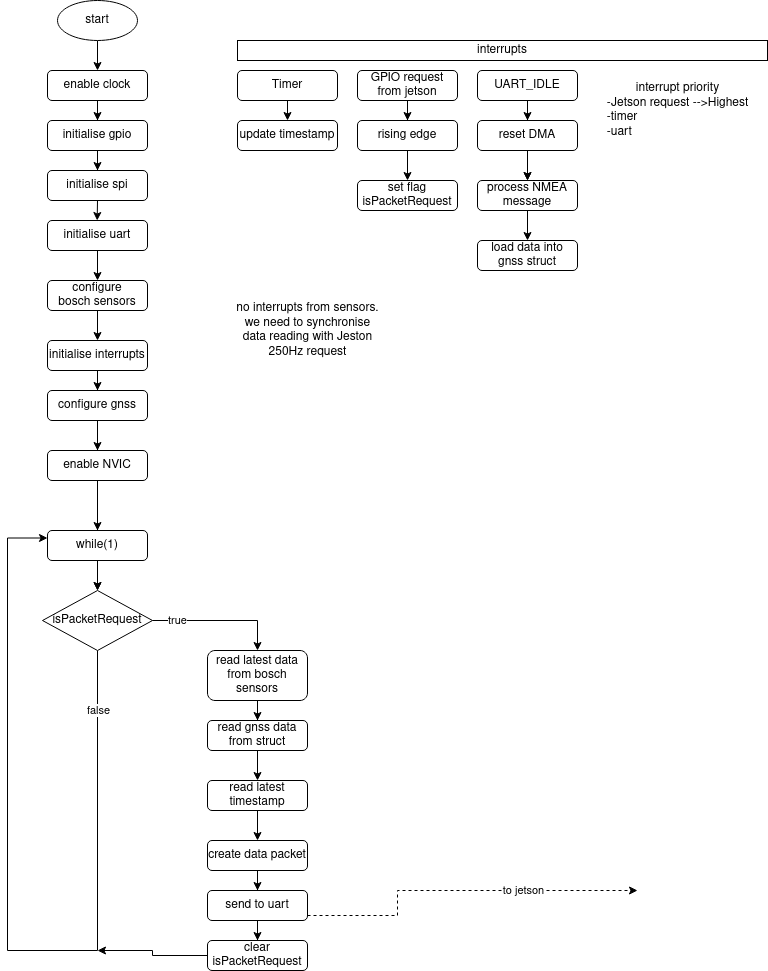

The diagram above was exported from draw.io. Its source (the exported page's mxGraphModel, read from the mxfile embedded in the PNG):
<mxGraphModel dx="1422" dy="776" grid="1" gridSize="10" guides="1" tooltips="1" connect="1" arrows="1" fold="1" page="1" pageScale="1" pageWidth="827" pageHeight="1169" background="#FFFFFF" math="0" shadow="0">
  <root>
    <mxCell id="WIyWlLk6GJQsqaUBKTNV-0" />
    <mxCell id="WIyWlLk6GJQsqaUBKTNV-1" parent="WIyWlLk6GJQsqaUBKTNV-0" />
    <mxCell id="oaWTLXhJ3hybeGdGwF67-21" value="" style="edgeStyle=orthogonalEdgeStyle;rounded=0;orthogonalLoop=1;jettySize=auto;html=1;entryX=0.5;entryY=0;entryDx=0;entryDy=0;" parent="WIyWlLk6GJQsqaUBKTNV-1" source="oaWTLXhJ3hybeGdGwF67-0" target="oaWTLXhJ3hybeGdGwF67-38" edge="1">
      <mxGeometry relative="1" as="geometry" />
    </mxCell>
    <mxCell id="oaWTLXhJ3hybeGdGwF67-0" value="start" style="ellipse;whiteSpace=wrap;html=1;" parent="WIyWlLk6GJQsqaUBKTNV-1" vertex="1">
      <mxGeometry x="80" y="20" width="80" height="40" as="geometry" />
    </mxCell>
    <mxCell id="oaWTLXhJ3hybeGdGwF67-20" value="" style="edgeStyle=orthogonalEdgeStyle;rounded=0;orthogonalLoop=1;jettySize=auto;html=1;entryX=0.5;entryY=0;entryDx=0;entryDy=0;" parent="WIyWlLk6GJQsqaUBKTNV-1" source="oaWTLXhJ3hybeGdGwF67-2" target="oaWTLXhJ3hybeGdGwF67-3" edge="1">
      <mxGeometry relative="1" as="geometry" />
    </mxCell>
    <mxCell id="oaWTLXhJ3hybeGdGwF67-2" value="&lt;div&gt;initialise gpio&lt;br&gt;&lt;/div&gt;" style="rounded=1;whiteSpace=wrap;html=1;" parent="WIyWlLk6GJQsqaUBKTNV-1" vertex="1">
      <mxGeometry x="70" y="140" width="100" height="30" as="geometry" />
    </mxCell>
    <mxCell id="oaWTLXhJ3hybeGdGwF67-19" value="" style="edgeStyle=orthogonalEdgeStyle;rounded=0;orthogonalLoop=1;jettySize=auto;html=1;" parent="WIyWlLk6GJQsqaUBKTNV-1" source="oaWTLXhJ3hybeGdGwF67-4" target="oaWTLXhJ3hybeGdGwF67-5" edge="1">
      <mxGeometry relative="1" as="geometry">
        <mxPoint x="120" y="360" as="sourcePoint" />
      </mxGeometry>
    </mxCell>
    <mxCell id="oaWTLXhJ3hybeGdGwF67-41" style="edgeStyle=orthogonalEdgeStyle;rounded=0;orthogonalLoop=1;jettySize=auto;html=1;exitX=0.5;exitY=1;exitDx=0;exitDy=0;strokeColor=#000000;" parent="WIyWlLk6GJQsqaUBKTNV-1" source="oaWTLXhJ3hybeGdGwF67-3" edge="1">
      <mxGeometry relative="1" as="geometry">
        <mxPoint x="119.68965517241372" y="240" as="targetPoint" />
      </mxGeometry>
    </mxCell>
    <mxCell id="oaWTLXhJ3hybeGdGwF67-3" value="&lt;div&gt;initialise spi&lt;/div&gt;" style="rounded=1;whiteSpace=wrap;html=1;" parent="WIyWlLk6GJQsqaUBKTNV-1" vertex="1">
      <mxGeometry x="70" y="190" width="100" height="30" as="geometry" />
    </mxCell>
    <mxCell id="oaWTLXhJ3hybeGdGwF67-18" value="" style="edgeStyle=orthogonalEdgeStyle;rounded=0;orthogonalLoop=1;jettySize=auto;html=1;" parent="WIyWlLk6GJQsqaUBKTNV-1" source="oaWTLXhJ3hybeGdGwF67-4" target="oaWTLXhJ3hybeGdGwF67-6" edge="1">
      <mxGeometry relative="1" as="geometry" />
    </mxCell>
    <mxCell id="oaWTLXhJ3hybeGdGwF67-17" value="" style="edgeStyle=orthogonalEdgeStyle;rounded=0;orthogonalLoop=1;jettySize=auto;html=1;" parent="WIyWlLk6GJQsqaUBKTNV-1" source="oaWTLXhJ3hybeGdGwF67-5" target="oaWTLXhJ3hybeGdGwF67-7" edge="1">
      <mxGeometry relative="1" as="geometry" />
    </mxCell>
    <mxCell id="oaWTLXhJ3hybeGdGwF67-5" value="&lt;div&gt;configure gnss&lt;br&gt;&lt;/div&gt;" style="rounded=1;whiteSpace=wrap;html=1;" parent="WIyWlLk6GJQsqaUBKTNV-1" vertex="1">
      <mxGeometry x="70" y="410" width="100" height="30" as="geometry" />
    </mxCell>
    <mxCell id="oaWTLXhJ3hybeGdGwF67-16" value="" style="edgeStyle=orthogonalEdgeStyle;rounded=0;orthogonalLoop=1;jettySize=auto;html=1;" parent="WIyWlLk6GJQsqaUBKTNV-1" source="oaWTLXhJ3hybeGdGwF67-6" target="oaWTLXhJ3hybeGdGwF67-8" edge="1">
      <mxGeometry relative="1" as="geometry" />
    </mxCell>
    <mxCell id="oaWTLXhJ3hybeGdGwF67-6" value="&lt;div&gt;enable NVIC&lt;br&gt;&lt;/div&gt;" style="rounded=1;whiteSpace=wrap;html=1;" parent="WIyWlLk6GJQsqaUBKTNV-1" vertex="1">
      <mxGeometry x="70" y="470" width="100" height="30" as="geometry" />
    </mxCell>
    <mxCell id="oaWTLXhJ3hybeGdGwF67-15" value="" style="edgeStyle=orthogonalEdgeStyle;rounded=0;orthogonalLoop=1;jettySize=auto;html=1;" parent="WIyWlLk6GJQsqaUBKTNV-1" source="oaWTLXhJ3hybeGdGwF67-7" target="oaWTLXhJ3hybeGdGwF67-8" edge="1">
      <mxGeometry relative="1" as="geometry" />
    </mxCell>
    <mxCell id="oaWTLXhJ3hybeGdGwF67-7" value="while(1)" style="rounded=1;whiteSpace=wrap;html=1;" parent="WIyWlLk6GJQsqaUBKTNV-1" vertex="1">
      <mxGeometry x="70" y="550" width="100" height="30" as="geometry" />
    </mxCell>
    <mxCell id="oaWTLXhJ3hybeGdGwF67-24" value="" style="edgeStyle=orthogonalEdgeStyle;rounded=0;orthogonalLoop=1;jettySize=auto;html=1;entryX=0;entryY=0.25;entryDx=0;entryDy=0;" parent="WIyWlLk6GJQsqaUBKTNV-1" source="oaWTLXhJ3hybeGdGwF67-8" target="oaWTLXhJ3hybeGdGwF67-7" edge="1">
      <mxGeometry relative="1" as="geometry">
        <mxPoint x="30" y="560" as="targetPoint" />
        <Array as="points">
          <mxPoint x="120" y="970" />
          <mxPoint x="30" y="970" />
          <mxPoint x="30" y="558" />
        </Array>
      </mxGeometry>
    </mxCell>
    <mxCell id="oaWTLXhJ3hybeGdGwF67-25" value="false" style="edgeLabel;html=1;align=center;verticalAlign=middle;resizable=0;points=[];" parent="oaWTLXhJ3hybeGdGwF67-24" vertex="1" connectable="0">
      <mxGeometry x="-0.3552" relative="1" as="geometry">
        <mxPoint y="-212.32999999999998" as="offset" />
      </mxGeometry>
    </mxCell>
    <mxCell id="oaWTLXhJ3hybeGdGwF67-8" value="isPacketRequest" style="rhombus;whiteSpace=wrap;html=1;" parent="WIyWlLk6GJQsqaUBKTNV-1" vertex="1">
      <mxGeometry x="65" y="610" width="110" height="60" as="geometry" />
    </mxCell>
    <mxCell id="BaovbTZXc7kAad508Cw8-5" value="" style="edgeStyle=orthogonalEdgeStyle;rounded=0;orthogonalLoop=1;jettySize=auto;html=1;" parent="WIyWlLk6GJQsqaUBKTNV-1" source="oaWTLXhJ3hybeGdGwF67-11" target="oaWTLXhJ3hybeGdGwF67-12" edge="1">
      <mxGeometry relative="1" as="geometry" />
    </mxCell>
    <mxCell id="oaWTLXhJ3hybeGdGwF67-11" value="create data packet" style="rounded=1;whiteSpace=wrap;html=1;" parent="WIyWlLk6GJQsqaUBKTNV-1" vertex="1">
      <mxGeometry x="230" y="860" width="100" height="30" as="geometry" />
    </mxCell>
    <mxCell id="BaovbTZXc7kAad508Cw8-7" style="edgeStyle=orthogonalEdgeStyle;rounded=0;orthogonalLoop=1;jettySize=auto;html=1;dashed=1;" parent="WIyWlLk6GJQsqaUBKTNV-1" source="oaWTLXhJ3hybeGdGwF67-12" edge="1">
      <mxGeometry relative="1" as="geometry">
        <mxPoint x="660" y="910" as="targetPoint" />
        <Array as="points">
          <mxPoint x="420" y="935" />
          <mxPoint x="420" y="910" />
        </Array>
      </mxGeometry>
    </mxCell>
    <mxCell id="BaovbTZXc7kAad508Cw8-8" value="to jetson" style="edgeLabel;html=1;align=center;verticalAlign=middle;resizable=0;points=[];" parent="BaovbTZXc7kAad508Cw8-7" vertex="1" connectable="0">
      <mxGeometry x="0.3175" relative="1" as="geometry">
        <mxPoint x="6" y="-1" as="offset" />
      </mxGeometry>
    </mxCell>
    <mxCell id="BaovbTZXc7kAad508Cw8-31" value="" style="edgeStyle=orthogonalEdgeStyle;rounded=0;orthogonalLoop=1;jettySize=auto;html=1;" parent="WIyWlLk6GJQsqaUBKTNV-1" source="oaWTLXhJ3hybeGdGwF67-12" target="BaovbTZXc7kAad508Cw8-29" edge="1">
      <mxGeometry relative="1" as="geometry" />
    </mxCell>
    <mxCell id="oaWTLXhJ3hybeGdGwF67-12" value="send to uart" style="rounded=1;whiteSpace=wrap;html=1;" parent="WIyWlLk6GJQsqaUBKTNV-1" vertex="1">
      <mxGeometry x="230" y="910" width="100" height="30" as="geometry" />
    </mxCell>
    <mxCell id="oaWTLXhJ3hybeGdGwF67-40" value="" style="edgeStyle=orthogonalEdgeStyle;rounded=0;orthogonalLoop=1;jettySize=auto;html=1;strokeColor=#000000;" parent="WIyWlLk6GJQsqaUBKTNV-1" source="oaWTLXhJ3hybeGdGwF67-38" edge="1">
      <mxGeometry relative="1" as="geometry">
        <mxPoint x="120" y="140" as="targetPoint" />
      </mxGeometry>
    </mxCell>
    <mxCell id="oaWTLXhJ3hybeGdGwF67-38" value="enable clock" style="rounded=1;whiteSpace=wrap;html=1;" parent="WIyWlLk6GJQsqaUBKTNV-1" vertex="1">
      <mxGeometry x="70" y="90" width="100" height="30" as="geometry" />
    </mxCell>
    <mxCell id="oaWTLXhJ3hybeGdGwF67-58" value="interrupts" style="rounded=0;whiteSpace=wrap;html=1;" parent="WIyWlLk6GJQsqaUBKTNV-1" vertex="1">
      <mxGeometry x="260" y="60" width="530" height="20" as="geometry" />
    </mxCell>
    <mxCell id="oaWTLXhJ3hybeGdGwF67-88" style="edgeStyle=orthogonalEdgeStyle;rounded=0;orthogonalLoop=1;jettySize=auto;html=1;exitX=0.5;exitY=1;exitDx=0;exitDy=0;entryX=0.5;entryY=0;entryDx=0;entryDy=0;strokeColor=#000000;" parent="WIyWlLk6GJQsqaUBKTNV-1" source="oaWTLXhJ3hybeGdGwF67-86" target="oaWTLXhJ3hybeGdGwF67-87" edge="1">
      <mxGeometry relative="1" as="geometry" />
    </mxCell>
    <mxCell id="oaWTLXhJ3hybeGdGwF67-86" value="Timer" style="rounded=1;whiteSpace=wrap;html=1;" parent="WIyWlLk6GJQsqaUBKTNV-1" vertex="1">
      <mxGeometry x="260" y="90" width="100" height="30" as="geometry" />
    </mxCell>
    <mxCell id="oaWTLXhJ3hybeGdGwF67-87" value="update timestamp" style="rounded=1;whiteSpace=wrap;html=1;" parent="WIyWlLk6GJQsqaUBKTNV-1" vertex="1">
      <mxGeometry x="260" y="140" width="100" height="30" as="geometry" />
    </mxCell>
    <mxCell id="BaovbTZXc7kAad508Cw8-1" value="" style="edgeStyle=orthogonalEdgeStyle;rounded=0;orthogonalLoop=1;jettySize=auto;html=1;entryX=0.5;entryY=0;entryDx=0;entryDy=0;" parent="WIyWlLk6GJQsqaUBKTNV-1" source="SsW8V2wMlBKLcz-J7wqt-10" target="BaovbTZXc7kAad508Cw8-18" edge="1">
      <mxGeometry relative="1" as="geometry" />
    </mxCell>
    <mxCell id="BaovbTZXc7kAad508Cw8-0" value="read latest data&lt;br&gt;from bosch sensors" style="rounded=1;whiteSpace=wrap;html=1;" parent="WIyWlLk6GJQsqaUBKTNV-1" vertex="1">
      <mxGeometry x="230" y="670" width="100" height="50" as="geometry" />
    </mxCell>
    <mxCell id="BaovbTZXc7kAad508Cw8-4" style="edgeStyle=orthogonalEdgeStyle;rounded=0;orthogonalLoop=1;jettySize=auto;html=1;exitX=0.5;exitY=1;exitDx=0;exitDy=0;" parent="WIyWlLk6GJQsqaUBKTNV-1" source="BaovbTZXc7kAad508Cw8-32" target="BaovbTZXc7kAad508Cw8-3" edge="1">
      <mxGeometry relative="1" as="geometry" />
    </mxCell>
    <mxCell id="BaovbTZXc7kAad508Cw8-2" value="&lt;div&gt;GPIO request&lt;br&gt;&lt;/div&gt;&lt;div&gt;from jetson&lt;br&gt;&lt;/div&gt;" style="rounded=1;whiteSpace=wrap;html=1;" parent="WIyWlLk6GJQsqaUBKTNV-1" vertex="1">
      <mxGeometry x="380" y="90" width="100" height="30" as="geometry" />
    </mxCell>
    <mxCell id="BaovbTZXc7kAad508Cw8-3" value="set flag&lt;br&gt;isPacketRequest" style="rounded=1;whiteSpace=wrap;html=1;" parent="WIyWlLk6GJQsqaUBKTNV-1" vertex="1">
      <mxGeometry x="380" y="200" width="100" height="30" as="geometry" />
    </mxCell>
    <mxCell id="BaovbTZXc7kAad508Cw8-14" value="true" style="edgeStyle=orthogonalEdgeStyle;rounded=0;orthogonalLoop=1;jettySize=auto;html=1;entryX=0.5;entryY=0;entryDx=0;entryDy=0;" parent="WIyWlLk6GJQsqaUBKTNV-1" source="oaWTLXhJ3hybeGdGwF67-8" target="BaovbTZXc7kAad508Cw8-0" edge="1">
      <mxGeometry x="-0.6296" relative="1" as="geometry">
        <mxPoint x="175" y="640" as="sourcePoint" />
        <mxPoint x="230" y="640" as="targetPoint" />
        <mxPoint as="offset" />
      </mxGeometry>
    </mxCell>
    <mxCell id="BaovbTZXc7kAad508Cw8-27" style="edgeStyle=orthogonalEdgeStyle;rounded=0;orthogonalLoop=1;jettySize=auto;html=1;entryX=0.5;entryY=0;entryDx=0;entryDy=0;" parent="WIyWlLk6GJQsqaUBKTNV-1" source="BaovbTZXc7kAad508Cw8-16" target="oaWTLXhJ3hybeGdGwF67-4" edge="1">
      <mxGeometry relative="1" as="geometry" />
    </mxCell>
    <mxCell id="BaovbTZXc7kAad508Cw8-16" value="configure &lt;br&gt;bosch sensors" style="rounded=1;whiteSpace=wrap;html=1;" parent="WIyWlLk6GJQsqaUBKTNV-1" vertex="1">
      <mxGeometry x="70" y="300" width="100" height="30" as="geometry" />
    </mxCell>
    <mxCell id="oaWTLXhJ3hybeGdGwF67-4" value="&lt;div&gt;initialise interrupts&lt;br&gt;&lt;/div&gt;" style="rounded=1;whiteSpace=wrap;html=1;" parent="WIyWlLk6GJQsqaUBKTNV-1" vertex="1">
      <mxGeometry x="70" y="360" width="100" height="30" as="geometry" />
    </mxCell>
    <mxCell id="BaovbTZXc7kAad508Cw8-23" style="edgeStyle=orthogonalEdgeStyle;rounded=0;orthogonalLoop=1;jettySize=auto;html=1;" parent="WIyWlLk6GJQsqaUBKTNV-1" source="BaovbTZXc7kAad508Cw8-18" target="oaWTLXhJ3hybeGdGwF67-11" edge="1">
      <mxGeometry relative="1" as="geometry" />
    </mxCell>
    <mxCell id="BaovbTZXc7kAad508Cw8-18" value="&lt;div&gt;read latest &lt;br&gt;&lt;/div&gt;&lt;div&gt;timestamp&lt;br&gt;&lt;/div&gt;" style="rounded=1;whiteSpace=wrap;html=1;" parent="WIyWlLk6GJQsqaUBKTNV-1" vertex="1">
      <mxGeometry x="230" y="800" width="100" height="30" as="geometry" />
    </mxCell>
    <mxCell id="BaovbTZXc7kAad508Cw8-26" style="edgeStyle=orthogonalEdgeStyle;rounded=0;orthogonalLoop=1;jettySize=auto;html=1;" parent="WIyWlLk6GJQsqaUBKTNV-1" source="BaovbTZXc7kAad508Cw8-24" target="BaovbTZXc7kAad508Cw8-16" edge="1">
      <mxGeometry relative="1" as="geometry" />
    </mxCell>
    <mxCell id="BaovbTZXc7kAad508Cw8-24" value="&lt;div&gt;initialise uart&lt;br&gt;&lt;/div&gt;" style="rounded=1;whiteSpace=wrap;html=1;" parent="WIyWlLk6GJQsqaUBKTNV-1" vertex="1">
      <mxGeometry x="70" y="240" width="100" height="30" as="geometry" />
    </mxCell>
    <mxCell id="BaovbTZXc7kAad508Cw8-28" value="no interrupts from sensors.&lt;br&gt;we need to synchronise &lt;br&gt;data reading with Jeston&lt;br&gt;250Hz request" style="text;html=1;align=center;verticalAlign=middle;resizable=0;points=[];autosize=1;" parent="WIyWlLk6GJQsqaUBKTNV-1" vertex="1">
      <mxGeometry x="250" y="320" width="160" height="60" as="geometry" />
    </mxCell>
    <mxCell id="BaovbTZXc7kAad508Cw8-30" style="edgeStyle=orthogonalEdgeStyle;rounded=0;orthogonalLoop=1;jettySize=auto;html=1;exitX=0;exitY=0.5;exitDx=0;exitDy=0;" parent="WIyWlLk6GJQsqaUBKTNV-1" source="BaovbTZXc7kAad508Cw8-29" edge="1">
      <mxGeometry relative="1" as="geometry">
        <mxPoint x="120" y="970" as="targetPoint" />
      </mxGeometry>
    </mxCell>
    <mxCell id="BaovbTZXc7kAad508Cw8-29" value="&lt;div&gt;clear&lt;/div&gt;&lt;div&gt;isPacketRequest&lt;/div&gt;" style="rounded=1;whiteSpace=wrap;html=1;" parent="WIyWlLk6GJQsqaUBKTNV-1" vertex="1">
      <mxGeometry x="230" y="960" width="100" height="30" as="geometry" />
    </mxCell>
    <mxCell id="BaovbTZXc7kAad508Cw8-32" value="rising edge" style="rounded=1;whiteSpace=wrap;html=1;" parent="WIyWlLk6GJQsqaUBKTNV-1" vertex="1">
      <mxGeometry x="380" y="140" width="100" height="30" as="geometry" />
    </mxCell>
    <mxCell id="BaovbTZXc7kAad508Cw8-33" style="edgeStyle=orthogonalEdgeStyle;rounded=0;orthogonalLoop=1;jettySize=auto;html=1;exitX=0.5;exitY=1;exitDx=0;exitDy=0;" parent="WIyWlLk6GJQsqaUBKTNV-1" source="BaovbTZXc7kAad508Cw8-2" target="BaovbTZXc7kAad508Cw8-32" edge="1">
      <mxGeometry relative="1" as="geometry">
        <mxPoint x="430" y="120" as="sourcePoint" />
        <mxPoint x="430" y="200" as="targetPoint" />
      </mxGeometry>
    </mxCell>
    <mxCell id="SsW8V2wMlBKLcz-J7wqt-6" value="" style="edgeStyle=orthogonalEdgeStyle;rounded=0;orthogonalLoop=1;jettySize=auto;html=1;" edge="1" parent="WIyWlLk6GJQsqaUBKTNV-1" source="SsW8V2wMlBKLcz-J7wqt-1" target="SsW8V2wMlBKLcz-J7wqt-2">
      <mxGeometry relative="1" as="geometry" />
    </mxCell>
    <mxCell id="SsW8V2wMlBKLcz-J7wqt-0" value="UART_IDLE" style="rounded=1;whiteSpace=wrap;html=1;" vertex="1" parent="WIyWlLk6GJQsqaUBKTNV-1">
      <mxGeometry x="500" y="90" width="100" height="30" as="geometry" />
    </mxCell>
    <mxCell id="SsW8V2wMlBKLcz-J7wqt-4" value="" style="edgeStyle=orthogonalEdgeStyle;rounded=0;orthogonalLoop=1;jettySize=auto;html=1;" edge="1" parent="WIyWlLk6GJQsqaUBKTNV-1" source="SsW8V2wMlBKLcz-J7wqt-2" target="SsW8V2wMlBKLcz-J7wqt-3">
      <mxGeometry relative="1" as="geometry" />
    </mxCell>
    <mxCell id="SsW8V2wMlBKLcz-J7wqt-3" value="load data into gnss struct" style="rounded=1;whiteSpace=wrap;html=1;" vertex="1" parent="WIyWlLk6GJQsqaUBKTNV-1">
      <mxGeometry x="500" y="260" width="100" height="30" as="geometry" />
    </mxCell>
    <mxCell id="SsW8V2wMlBKLcz-J7wqt-2" value="process NMEA message" style="rounded=1;whiteSpace=wrap;html=1;" vertex="1" parent="WIyWlLk6GJQsqaUBKTNV-1">
      <mxGeometry x="500" y="200" width="100" height="30" as="geometry" />
    </mxCell>
    <mxCell id="SsW8V2wMlBKLcz-J7wqt-5" value="" style="edgeStyle=orthogonalEdgeStyle;rounded=0;orthogonalLoop=1;jettySize=auto;html=1;" edge="1" parent="WIyWlLk6GJQsqaUBKTNV-1" source="SsW8V2wMlBKLcz-J7wqt-1" target="SsW8V2wMlBKLcz-J7wqt-2">
      <mxGeometry relative="1" as="geometry">
        <mxPoint x="550" y="170" as="sourcePoint" />
        <mxPoint x="550" y="260" as="targetPoint" />
      </mxGeometry>
    </mxCell>
    <mxCell id="SsW8V2wMlBKLcz-J7wqt-1" value="reset DMA" style="rounded=1;whiteSpace=wrap;html=1;" vertex="1" parent="WIyWlLk6GJQsqaUBKTNV-1">
      <mxGeometry x="500" y="140" width="100" height="30" as="geometry" />
    </mxCell>
    <mxCell id="SsW8V2wMlBKLcz-J7wqt-7" value="" style="edgeStyle=orthogonalEdgeStyle;rounded=0;orthogonalLoop=1;jettySize=auto;html=1;" edge="1" parent="WIyWlLk6GJQsqaUBKTNV-1" source="SsW8V2wMlBKLcz-J7wqt-0" target="SsW8V2wMlBKLcz-J7wqt-1">
      <mxGeometry relative="1" as="geometry">
        <mxPoint x="550" y="120" as="sourcePoint" />
        <mxPoint x="550" y="200" as="targetPoint" />
      </mxGeometry>
    </mxCell>
    <mxCell id="SsW8V2wMlBKLcz-J7wqt-8" value="&lt;div&gt;interrupt priority&lt;/div&gt;&lt;div align=&quot;left&quot;&gt;-Jetson request --&amp;gt;Highest&lt;br&gt;&lt;/div&gt;&lt;div align=&quot;left&quot;&gt;-timer&lt;/div&gt;&lt;div align=&quot;left&quot;&gt;-uart&lt;br&gt;&lt;/div&gt;" style="text;html=1;align=center;verticalAlign=middle;resizable=0;points=[];autosize=1;" vertex="1" parent="WIyWlLk6GJQsqaUBKTNV-1">
      <mxGeometry x="620" y="100" width="160" height="60" as="geometry" />
    </mxCell>
    <mxCell id="SsW8V2wMlBKLcz-J7wqt-10" value="read gnss data from struct" style="rounded=1;whiteSpace=wrap;html=1;" vertex="1" parent="WIyWlLk6GJQsqaUBKTNV-1">
      <mxGeometry x="230" y="740" width="100" height="30" as="geometry" />
    </mxCell>
    <mxCell id="SsW8V2wMlBKLcz-J7wqt-11" value="" style="edgeStyle=orthogonalEdgeStyle;rounded=0;orthogonalLoop=1;jettySize=auto;html=1;entryX=0.5;entryY=0;entryDx=0;entryDy=0;" edge="1" parent="WIyWlLk6GJQsqaUBKTNV-1" source="BaovbTZXc7kAad508Cw8-0" target="SsW8V2wMlBKLcz-J7wqt-10">
      <mxGeometry relative="1" as="geometry">
        <mxPoint x="280" y="700" as="sourcePoint" />
        <mxPoint x="280" y="810" as="targetPoint" />
      </mxGeometry>
    </mxCell>
  </root>
</mxGraphModel>